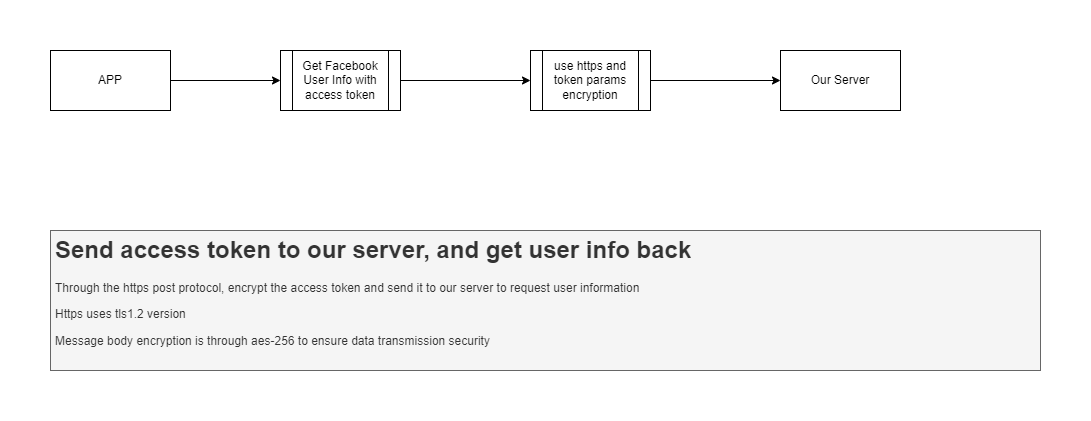

The diagram above was exported from draw.io. Its source (the exported page's mxGraphModel, read from the mxfile embedded in the PNG):
<mxGraphModel dx="1270" dy="804" grid="0" gridSize="10" guides="1" tooltips="1" connect="1" arrows="1" fold="1" page="1" pageScale="1" pageWidth="1920" pageHeight="1200" math="0" shadow="0">
  <root>
    <mxCell id="0" />
    <mxCell id="1" parent="0" />
    <mxCell id="mQ0wDRHlYJblhZnfv1Rh-1" value="&lt;h1&gt;Send access token to our server, and get user info back&lt;/h1&gt;&lt;p&gt;Through the https post protocol, encrypt the access token and send it to our server to request user information&lt;br&gt;&lt;/p&gt;&lt;p&gt;Https uses tls1.2 version&lt;br&gt;&lt;/p&gt;&lt;p&gt;Message body encryption is through aes-256 to ensure data transmission security&lt;br&gt;&lt;/p&gt;" style="text;html=1;strokeColor=#666666;fillColor=#f5f5f5;spacing=5;spacingTop=-20;whiteSpace=wrap;overflow=hidden;rounded=0;fontColor=#333333;" vertex="1" parent="1">
      <mxGeometry x="80" y="250" width="990" height="140" as="geometry" />
    </mxCell>
    <mxCell id="0HtUv1zyAtImCoLmxlgt-1" style="edgeStyle=orthogonalEdgeStyle;rounded=0;orthogonalLoop=1;jettySize=auto;html=1;exitX=1;exitY=0.5;exitDx=0;exitDy=0;entryX=0;entryY=0.5;entryDx=0;entryDy=0;" edge="1" parent="1" source="0HtUv1zyAtImCoLmxlgt-2" target="0HtUv1zyAtImCoLmxlgt-5">
      <mxGeometry relative="1" as="geometry" />
    </mxCell>
    <mxCell id="0HtUv1zyAtImCoLmxlgt-2" value="APP" style="rounded=0;whiteSpace=wrap;html=1;" vertex="1" parent="1">
      <mxGeometry x="80" y="70" width="120" height="60" as="geometry" />
    </mxCell>
    <mxCell id="0HtUv1zyAtImCoLmxlgt-3" value="Our Server" style="rounded=0;whiteSpace=wrap;html=1;" vertex="1" parent="1">
      <mxGeometry x="810" y="70" width="120" height="60" as="geometry" />
    </mxCell>
    <mxCell id="0HtUv1zyAtImCoLmxlgt-4" style="edgeStyle=orthogonalEdgeStyle;rounded=0;orthogonalLoop=1;jettySize=auto;html=1;exitX=1;exitY=0.5;exitDx=0;exitDy=0;entryX=0;entryY=0.5;entryDx=0;entryDy=0;" edge="1" parent="1" source="0HtUv1zyAtImCoLmxlgt-5" target="0HtUv1zyAtImCoLmxlgt-7">
      <mxGeometry relative="1" as="geometry" />
    </mxCell>
    <mxCell id="0HtUv1zyAtImCoLmxlgt-5" value="Get Facebook User Info with access token" style="shape=process;whiteSpace=wrap;html=1;backgroundOutline=1;" vertex="1" parent="1">
      <mxGeometry x="310" y="70" width="120" height="60" as="geometry" />
    </mxCell>
    <mxCell id="0HtUv1zyAtImCoLmxlgt-6" style="edgeStyle=orthogonalEdgeStyle;rounded=0;orthogonalLoop=1;jettySize=auto;html=1;exitX=1;exitY=0.5;exitDx=0;exitDy=0;" edge="1" parent="1" source="0HtUv1zyAtImCoLmxlgt-7" target="0HtUv1zyAtImCoLmxlgt-3">
      <mxGeometry relative="1" as="geometry" />
    </mxCell>
    <mxCell id="0HtUv1zyAtImCoLmxlgt-7" value="use https and token params encryption" style="shape=process;whiteSpace=wrap;html=1;backgroundOutline=1;" vertex="1" parent="1">
      <mxGeometry x="560" y="70" width="120" height="60" as="geometry" />
    </mxCell>
  </root>
</mxGraphModel>